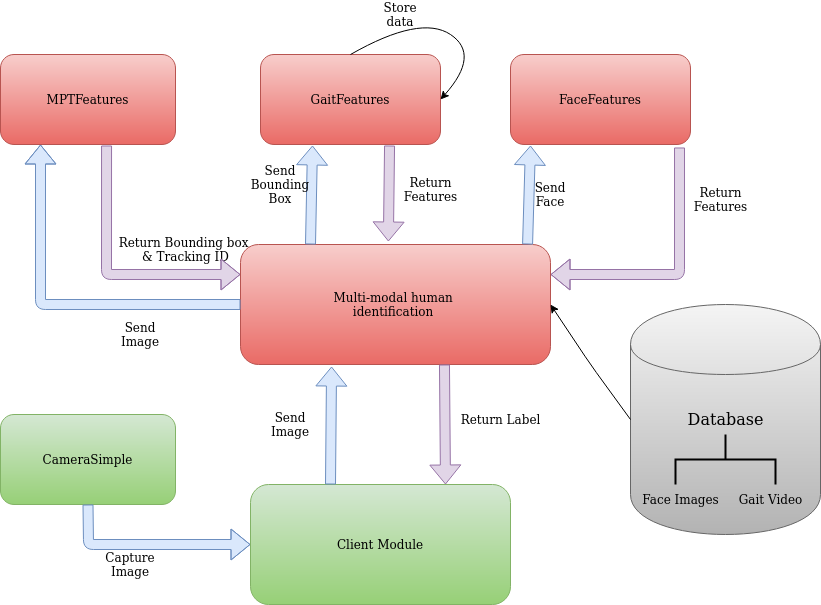

The diagram above was exported from draw.io. Its source (the exported page's mxGraphModel, read from the mxfile embedded in the PNG):
<mxGraphModel dx="2182" dy="776" grid="1" gridSize="10" guides="1" tooltips="1" connect="1" arrows="1" fold="1" page="1" pageScale="1" pageWidth="827" pageHeight="1169" math="0" shadow="0">
  <root>
    <mxCell id="0" />
    <mxCell id="1" parent="0" />
    <mxCell id="R_GzrngZmYtl5r_JUdda-1" value="Multi-modal human&amp;nbsp;&lt;br&gt;identification&amp;nbsp;" style="rounded=1;whiteSpace=wrap;html=1;fillColor=#f8cecc;strokeColor=#b85450;gradientColor=#ea6b66;" parent="1" vertex="1">
      <mxGeometry x="230" y="340" width="310" height="120" as="geometry" />
    </mxCell>
    <mxCell id="R_GzrngZmYtl5r_JUdda-2" value="FaceFeatures" style="rounded=1;whiteSpace=wrap;html=1;fillColor=#f8cecc;strokeColor=#b85450;gradientColor=#ea6b66;" parent="1" vertex="1">
      <mxGeometry x="500" y="150" width="180" height="90" as="geometry" />
    </mxCell>
    <mxCell id="R_GzrngZmYtl5r_JUdda-3" value="MPTFeatures" style="rounded=1;whiteSpace=wrap;html=1;fillColor=#f8cecc;strokeColor=#b85450;gradientColor=#ea6b66;" parent="1" vertex="1">
      <mxGeometry x="-10" y="150" width="175" height="90" as="geometry" />
    </mxCell>
    <mxCell id="R_GzrngZmYtl5r_JUdda-4" value="GaitFeatures" style="rounded=1;whiteSpace=wrap;html=1;fillColor=#f8cecc;strokeColor=#b85450;gradientColor=#ea6b66;" parent="1" vertex="1">
      <mxGeometry x="250" y="150" width="180" height="90" as="geometry" />
    </mxCell>
    <mxCell id="R_GzrngZmYtl5r_JUdda-5" value="" style="shape=cylinder;whiteSpace=wrap;html=1;boundedLbl=1;backgroundOutline=1;fillColor=#f5f5f5;strokeColor=#666666;gradientColor=#b3b3b3;" parent="1" vertex="1">
      <mxGeometry x="620" y="400" width="190" height="230" as="geometry" />
    </mxCell>
    <mxCell id="R_GzrngZmYtl5r_JUdda-6" value="Client Module" style="rounded=1;whiteSpace=wrap;html=1;fillColor=#d5e8d4;strokeColor=#82b366;gradientColor=#97d077;" parent="1" vertex="1">
      <mxGeometry x="240" y="580" width="260" height="120" as="geometry" />
    </mxCell>
    <mxCell id="R_GzrngZmYtl5r_JUdda-7" value="CameraSimple" style="rounded=1;whiteSpace=wrap;html=1;fillColor=#d5e8d4;strokeColor=#82b366;gradientColor=#97d077;" parent="1" vertex="1">
      <mxGeometry x="-10" y="510" width="175" height="90" as="geometry" />
    </mxCell>
    <mxCell id="R_GzrngZmYtl5r_JUdda-8" value="" style="shape=flexArrow;endArrow=classic;html=1;exitX=0.5;exitY=1;exitDx=0;exitDy=0;entryX=0;entryY=0.5;entryDx=0;entryDy=0;fillColor=#dae8fc;strokeColor=#6c8ebf;" parent="1" source="R_GzrngZmYtl5r_JUdda-7" target="R_GzrngZmYtl5r_JUdda-6" edge="1">
      <mxGeometry width="50" height="50" relative="1" as="geometry">
        <mxPoint x="390" y="500" as="sourcePoint" />
        <mxPoint x="440" y="450" as="targetPoint" />
        <Array as="points">
          <mxPoint x="78" y="640" />
        </Array>
      </mxGeometry>
    </mxCell>
    <mxCell id="R_GzrngZmYtl5r_JUdda-13" value="" style="endArrow=classic;html=1;exitX=0;exitY=0.5;exitDx=0;exitDy=0;entryX=1;entryY=0.5;entryDx=0;entryDy=0;" parent="1" source="R_GzrngZmYtl5r_JUdda-5" target="R_GzrngZmYtl5r_JUdda-1" edge="1">
      <mxGeometry width="50" height="50" relative="1" as="geometry">
        <mxPoint x="390" y="400" as="sourcePoint" />
        <mxPoint x="440" y="350" as="targetPoint" />
        <Array as="points">
          <mxPoint x="580" y="460" />
        </Array>
      </mxGeometry>
    </mxCell>
    <mxCell id="R_GzrngZmYtl5r_JUdda-14" value="" style="shape=flexArrow;endArrow=classic;html=1;exitX=0.5;exitY=0;exitDx=0;exitDy=0;entryX=0.455;entryY=1.017;entryDx=0;entryDy=0;entryPerimeter=0;fillColor=#dae8fc;strokeColor=#6c8ebf;" parent="1" edge="1">
      <mxGeometry width="50" height="50" relative="1" as="geometry">
        <mxPoint x="320" y="580" as="sourcePoint" />
        <mxPoint x="321.0500000000002" y="462.03999999999996" as="targetPoint" />
      </mxGeometry>
    </mxCell>
    <mxCell id="R_GzrngZmYtl5r_JUdda-15" value="" style="curved=1;endArrow=classic;html=1;exitX=0.5;exitY=0;exitDx=0;exitDy=0;entryX=1;entryY=0.5;entryDx=0;entryDy=0;" parent="1" source="R_GzrngZmYtl5r_JUdda-4" target="R_GzrngZmYtl5r_JUdda-4" edge="1">
      <mxGeometry width="50" height="50" relative="1" as="geometry">
        <mxPoint x="390" y="400" as="sourcePoint" />
        <mxPoint x="440" y="350" as="targetPoint" />
        <Array as="points">
          <mxPoint x="410" y="110" />
          <mxPoint x="470" y="150" />
        </Array>
      </mxGeometry>
    </mxCell>
    <mxCell id="R_GzrngZmYtl5r_JUdda-16" value="" style="strokeWidth=2;html=1;shape=mxgraph.flowchart.annotation_2;align=left;labelPosition=right;pointerEvents=1;rotation=90;" parent="1" vertex="1">
      <mxGeometry x="690" y="505" width="50" height="100" as="geometry" />
    </mxCell>
    <mxCell id="2" value="Face Images" style="text;html=1;align=center;verticalAlign=middle;resizable=0;points=[];autosize=1;" parent="1" vertex="1">
      <mxGeometry x="630" y="585" width="80" height="20" as="geometry" />
    </mxCell>
    <mxCell id="R_GzrngZmYtl5r_JUdda-17" value="Gait Video" style="text;html=1;align=center;verticalAlign=middle;resizable=0;points=[];autosize=1;" parent="1" vertex="1">
      <mxGeometry x="725" y="585" width="70" height="20" as="geometry" />
    </mxCell>
    <mxCell id="R_GzrngZmYtl5r_JUdda-18" value="&lt;font style=&quot;font-size: 16px&quot;&gt;Database&lt;/font&gt;" style="text;html=1;align=center;verticalAlign=middle;resizable=0;points=[];autosize=1;" parent="1" vertex="1">
      <mxGeometry x="675" y="505" width="80" height="20" as="geometry" />
    </mxCell>
    <mxCell id="R_GzrngZmYtl5r_JUdda-20" value="Send Image" style="text;html=1;strokeColor=none;fillColor=none;align=center;verticalAlign=middle;whiteSpace=wrap;rounded=0;" parent="1" vertex="1">
      <mxGeometry x="110" y="420" width="40" height="20" as="geometry" />
    </mxCell>
    <mxCell id="R_GzrngZmYtl5r_JUdda-19" value="" style="shape=flexArrow;endArrow=classic;html=1;exitX=0;exitY=0.5;exitDx=0;exitDy=0;fillColor=#dae8fc;strokeColor=#6c8ebf;" parent="1" source="R_GzrngZmYtl5r_JUdda-1" edge="1">
      <mxGeometry width="50" height="50" relative="1" as="geometry">
        <mxPoint x="390" y="400" as="sourcePoint" />
        <mxPoint x="30" y="240" as="targetPoint" />
        <Array as="points">
          <mxPoint x="30" y="400" />
        </Array>
      </mxGeometry>
    </mxCell>
    <mxCell id="R_GzrngZmYtl5r_JUdda-23" value="Return Bounding box&amp;nbsp;&lt;br&gt;&amp;amp; Tracking ID" style="text;html=1;align=center;verticalAlign=middle;resizable=0;points=[];autosize=1;" parent="1" vertex="1">
      <mxGeometry x="110" y="330" width="130" height="30" as="geometry" />
    </mxCell>
    <mxCell id="R_GzrngZmYtl5r_JUdda-24" value="" style="shape=flexArrow;endArrow=classic;html=1;fillColor=#dae8fc;strokeColor=#6c8ebf;entryX=0.4;entryY=1.011;entryDx=0;entryDy=0;entryPerimeter=0;" parent="1" edge="1">
      <mxGeometry width="50" height="50" relative="1" as="geometry">
        <mxPoint x="300" y="340" as="sourcePoint" />
        <mxPoint x="302" y="240.99" as="targetPoint" />
        <Array as="points" />
      </mxGeometry>
    </mxCell>
    <mxCell id="R_GzrngZmYtl5r_JUdda-25" value="Store data" style="text;html=1;strokeColor=none;fillColor=none;align=center;verticalAlign=middle;whiteSpace=wrap;rounded=0;" parent="1" vertex="1">
      <mxGeometry x="370" y="100" width="40" height="20" as="geometry" />
    </mxCell>
    <mxCell id="R_GzrngZmYtl5r_JUdda-26" value="" style="shape=flexArrow;endArrow=classic;html=1;exitX=0.606;exitY=1.011;exitDx=0;exitDy=0;exitPerimeter=0;entryX=0;entryY=0.25;entryDx=0;entryDy=0;fillColor=#e1d5e7;strokeColor=#9673a6;" parent="1" source="R_GzrngZmYtl5r_JUdda-3" target="R_GzrngZmYtl5r_JUdda-1" edge="1">
      <mxGeometry width="50" height="50" relative="1" as="geometry">
        <mxPoint x="390" y="400" as="sourcePoint" />
        <mxPoint x="440" y="350" as="targetPoint" />
        <Array as="points">
          <mxPoint x="96" y="370" />
        </Array>
      </mxGeometry>
    </mxCell>
    <mxCell id="R_GzrngZmYtl5r_JUdda-27" value="" style="shape=flexArrow;endArrow=classic;html=1;exitX=0.658;exitY=1;exitDx=0;exitDy=0;exitPerimeter=0;entryX=0.75;entryY=0;entryDx=0;entryDy=0;fillColor=#e1d5e7;strokeColor=#9673a6;" parent="1" source="R_GzrngZmYtl5r_JUdda-1" target="R_GzrngZmYtl5r_JUdda-6" edge="1">
      <mxGeometry width="50" height="50" relative="1" as="geometry">
        <mxPoint x="390" y="400" as="sourcePoint" />
        <mxPoint x="440" y="350" as="targetPoint" />
      </mxGeometry>
    </mxCell>
    <mxCell id="R_GzrngZmYtl5r_JUdda-28" value="Capture Image" style="text;html=1;strokeColor=none;fillColor=none;align=center;verticalAlign=middle;whiteSpace=wrap;rounded=0;" parent="1" vertex="1">
      <mxGeometry x="100" y="650" width="40" height="20" as="geometry" />
    </mxCell>
    <mxCell id="R_GzrngZmYtl5r_JUdda-29" value="Send Image" style="text;html=1;strokeColor=none;fillColor=none;align=center;verticalAlign=middle;whiteSpace=wrap;rounded=0;" parent="1" vertex="1">
      <mxGeometry x="260" y="510" width="40" height="20" as="geometry" />
    </mxCell>
    <mxCell id="R_GzrngZmYtl5r_JUdda-30" value="Return Label" style="text;html=1;align=center;verticalAlign=middle;resizable=0;points=[];autosize=1;" parent="1" vertex="1">
      <mxGeometry x="450" y="505" width="80" height="20" as="geometry" />
    </mxCell>
    <mxCell id="R_GzrngZmYtl5r_JUdda-31" value="" style="shape=flexArrow;endArrow=classic;html=1;exitX=0.717;exitY=1.011;exitDx=0;exitDy=0;exitPerimeter=0;entryX=0.477;entryY=-0.025;entryDx=0;entryDy=0;entryPerimeter=0;fillColor=#e1d5e7;strokeColor=#9673a6;" parent="1" source="R_GzrngZmYtl5r_JUdda-4" target="R_GzrngZmYtl5r_JUdda-1" edge="1">
      <mxGeometry width="50" height="50" relative="1" as="geometry">
        <mxPoint x="390" y="400" as="sourcePoint" />
        <mxPoint x="440" y="350" as="targetPoint" />
      </mxGeometry>
    </mxCell>
    <mxCell id="R_GzrngZmYtl5r_JUdda-32" value="&lt;div&gt;Send &lt;br&gt;&lt;/div&gt;&lt;div&gt;Bounding&lt;/div&gt;&lt;div&gt;Box&lt;br&gt;&lt;/div&gt;" style="text;html=1;strokeColor=none;fillColor=none;align=center;verticalAlign=middle;whiteSpace=wrap;rounded=0;" parent="1" vertex="1">
      <mxGeometry x="250" y="270" width="40" height="20" as="geometry" />
    </mxCell>
    <mxCell id="R_GzrngZmYtl5r_JUdda-33" value="Return&lt;br&gt;Features" style="text;html=1;align=center;verticalAlign=middle;resizable=0;points=[];autosize=1;" parent="1" vertex="1">
      <mxGeometry x="390" y="270" width="60" height="30" as="geometry" />
    </mxCell>
    <mxCell id="R_GzrngZmYtl5r_JUdda-34" value="" style="shape=flexArrow;endArrow=classic;html=1;exitX=0.926;exitY=0;exitDx=0;exitDy=0;exitPerimeter=0;fillColor=#dae8fc;strokeColor=#6c8ebf;" parent="1" source="R_GzrngZmYtl5r_JUdda-1" edge="1">
      <mxGeometry width="50" height="50" relative="1" as="geometry">
        <mxPoint x="516" y="330" as="sourcePoint" />
        <mxPoint x="520" y="241" as="targetPoint" />
      </mxGeometry>
    </mxCell>
    <mxCell id="R_GzrngZmYtl5r_JUdda-35" value="" style="shape=flexArrow;endArrow=classic;html=1;exitX=0.939;exitY=1.033;exitDx=0;exitDy=0;exitPerimeter=0;entryX=1;entryY=0.25;entryDx=0;entryDy=0;fillColor=#e1d5e7;strokeColor=#9673a6;" parent="1" source="R_GzrngZmYtl5r_JUdda-2" target="R_GzrngZmYtl5r_JUdda-1" edge="1">
      <mxGeometry width="50" height="50" relative="1" as="geometry">
        <mxPoint x="390" y="400" as="sourcePoint" />
        <mxPoint x="440" y="350" as="targetPoint" />
        <Array as="points">
          <mxPoint x="669" y="370" />
        </Array>
      </mxGeometry>
    </mxCell>
    <mxCell id="R_GzrngZmYtl5r_JUdda-36" value="Send Face" style="text;html=1;strokeColor=none;fillColor=none;align=center;verticalAlign=middle;whiteSpace=wrap;rounded=0;" parent="1" vertex="1">
      <mxGeometry x="520" y="280" width="40" height="20" as="geometry" />
    </mxCell>
    <mxCell id="R_GzrngZmYtl5r_JUdda-38" value="Return&lt;br&gt;Features" style="text;html=1;align=center;verticalAlign=middle;resizable=0;points=[];autosize=1;" parent="1" vertex="1">
      <mxGeometry x="680" y="280" width="60" height="30" as="geometry" />
    </mxCell>
  </root>
</mxGraphModel>